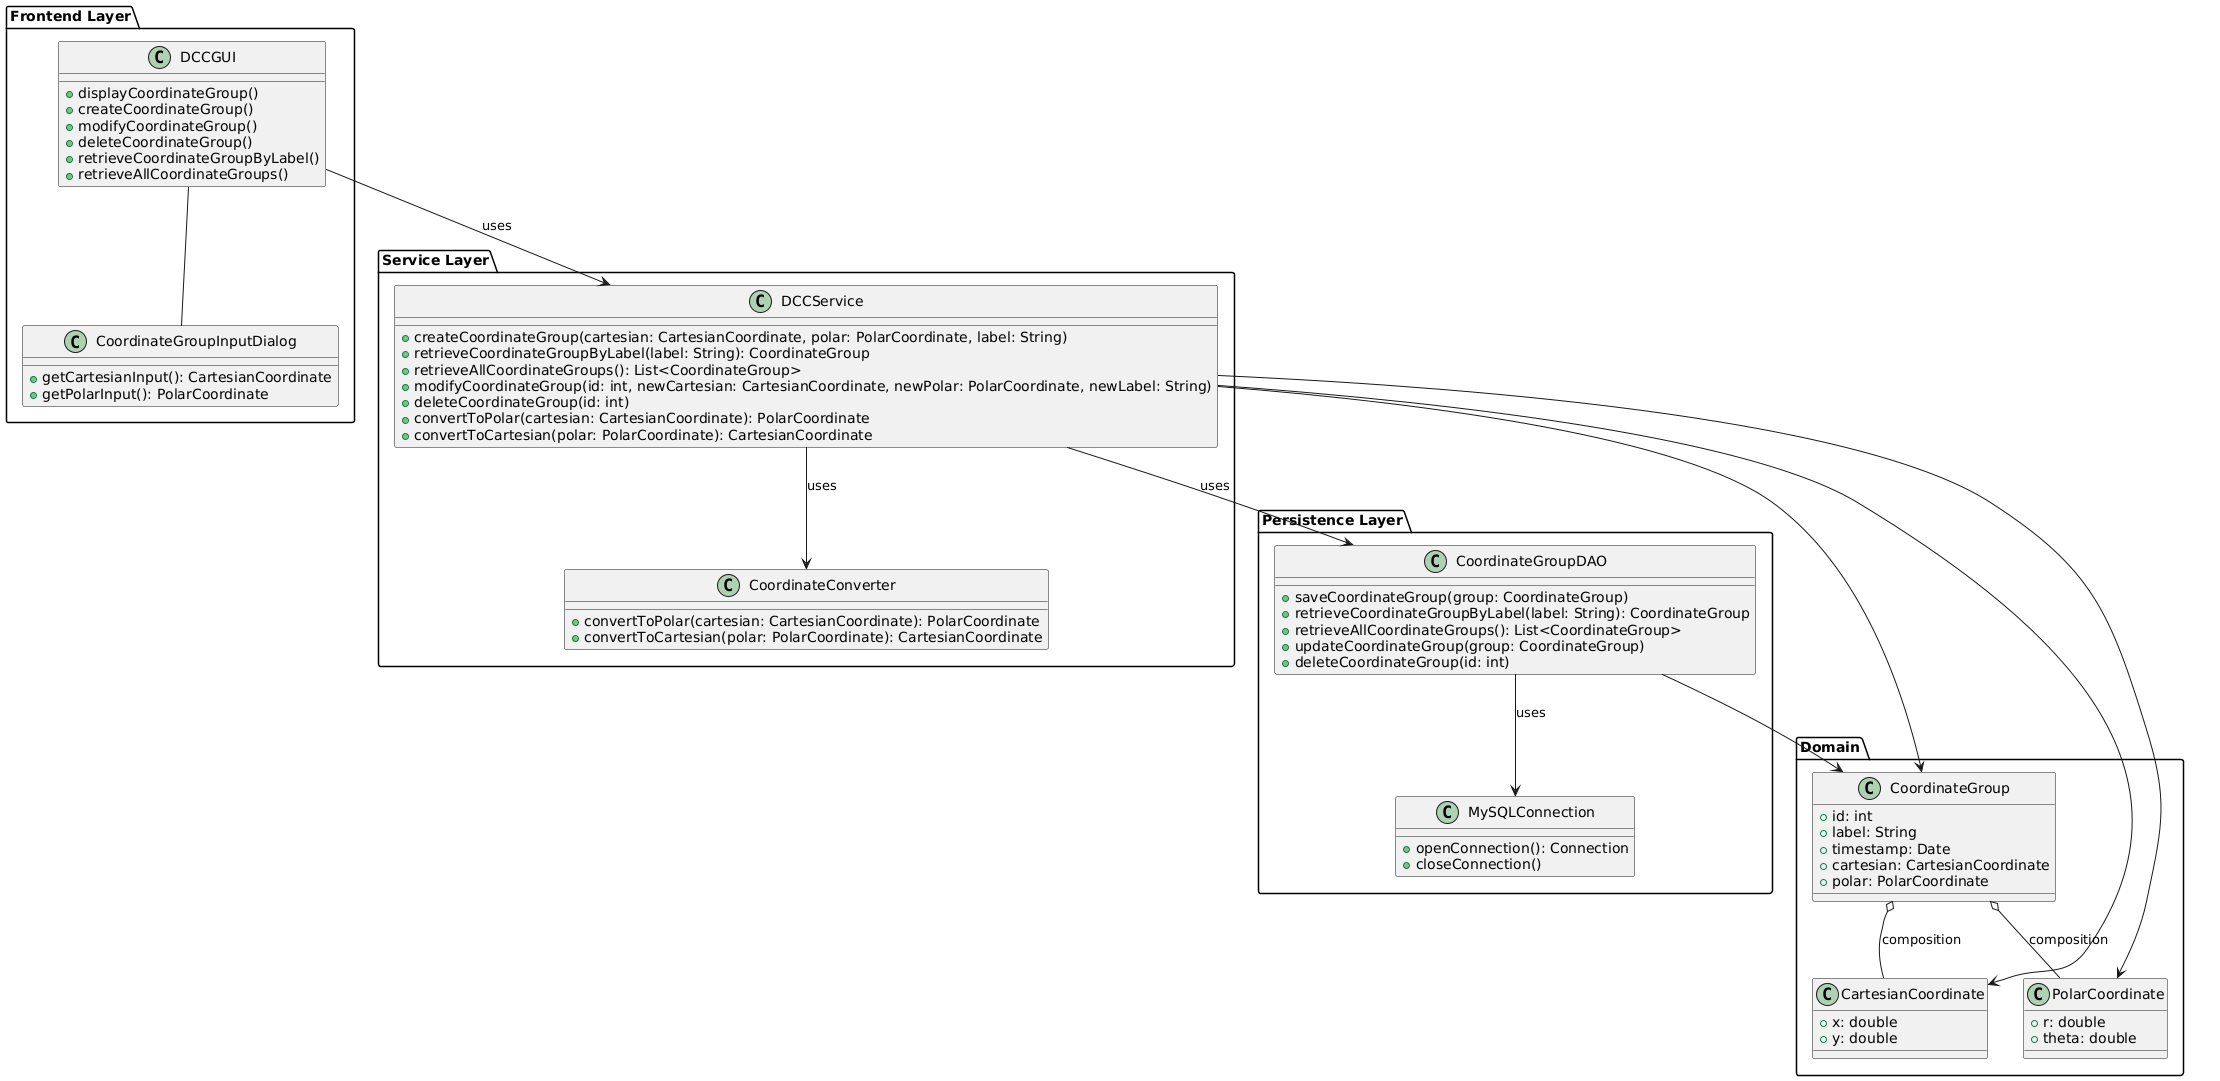

The diagram above was rendered by PlantUML. Its source (embedded in the PNG):
@startuml
package "Frontend Layer" {
    class DCCGUI {
        +displayCoordinateGroup()
        +createCoordinateGroup()
        +modifyCoordinateGroup()
        +deleteCoordinateGroup()
        +retrieveCoordinateGroupByLabel()
        +retrieveAllCoordinateGroups()
    }

    class CoordinateGroupInputDialog {
        +getCartesianInput(): CartesianCoordinate
        +getPolarInput(): PolarCoordinate
    }
}

package "Service Layer" {
    class DCCService {
        +createCoordinateGroup(cartesian: CartesianCoordinate, polar: PolarCoordinate, label: String)
        +retrieveCoordinateGroupByLabel(label: String): CoordinateGroup
        +retrieveAllCoordinateGroups(): List<CoordinateGroup>
        +modifyCoordinateGroup(id: int, newCartesian: CartesianCoordinate, newPolar: PolarCoordinate, newLabel: String)
        +deleteCoordinateGroup(id: int)
        +convertToPolar(cartesian: CartesianCoordinate): PolarCoordinate
        +convertToCartesian(polar: PolarCoordinate): CartesianCoordinate
    }

    class CoordinateConverter {
        +convertToPolar(cartesian: CartesianCoordinate): PolarCoordinate
        +convertToCartesian(polar: PolarCoordinate): CartesianCoordinate
    }
}

package "Persistence Layer" {
    class CoordinateGroupDAO {
        +saveCoordinateGroup(group: CoordinateGroup)
        +retrieveCoordinateGroupByLabel(label: String): CoordinateGroup
        +retrieveAllCoordinateGroups(): List<CoordinateGroup>
        +updateCoordinateGroup(group: CoordinateGroup)
        +deleteCoordinateGroup(id: int)
    }

    class MySQLConnection {
        +openConnection(): Connection
        +closeConnection()
    }
}

package "Domain" {
    class CoordinateGroup {
        +id: int
        +label: String
        +timestamp: Date
        +cartesian: CartesianCoordinate
        +polar: PolarCoordinate
    }

    class CartesianCoordinate {
        +x: double
        +y: double
    }

    class PolarCoordinate {
        +r: double
        +theta: double
    }
}

DCCGUI -- CoordinateGroupInputDialog
DCCGUI --> DCCService : uses

DCCService --> CoordinateConverter : uses
DCCService --> CoordinateGroupDAO : uses
DCCService --> CartesianCoordinate
DCCService --> PolarCoordinate
DCCService --> CoordinateGroup

CoordinateGroupDAO --> MySQLConnection : uses
CoordinateGroupDAO --> CoordinateGroup
CoordinateGroup o-- CartesianCoordinate : composition
CoordinateGroup o-- PolarCoordinate : composition

@enduml